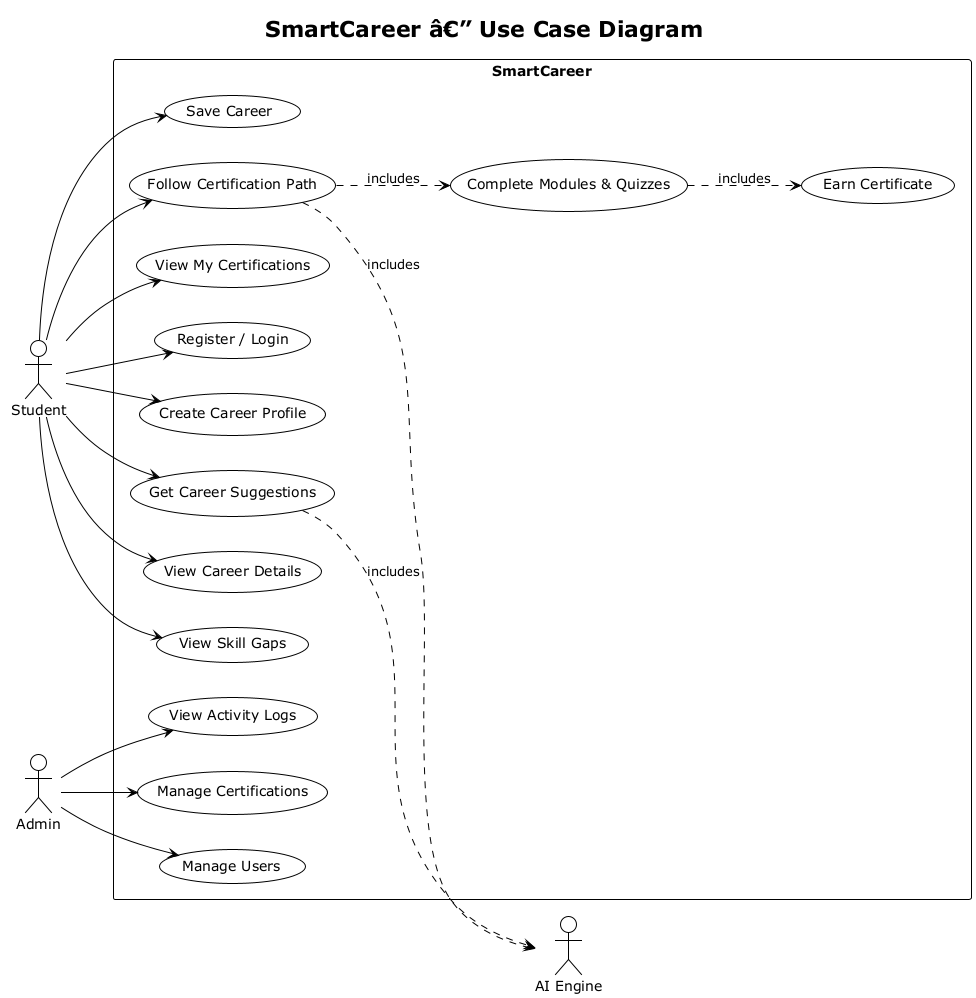

The diagram above was rendered by PlantUML. Its source (embedded in the PNG):
@startuml SmartCareer_UseCase_Diagram
!theme plain
left to right direction
skinparam packageStyle rectangle
skinparam shadowing false
skinparam usecase {
  BorderColor Black
  BackgroundColor White
}
skinparam actor {
  BorderColor Black
  BackgroundColor White
}
title SmartCareer â€” Use Case Diagram

actor Student
actor Admin
actor "AI Engine" as AI

rectangle SmartCareer {

  usecase "Register / Login" as UC1
  usecase "Create Career Profile" as UC2
  usecase "Get Career Suggestions" as UC3
  usecase "View Career Details" as UC4
  usecase "View Skill Gaps" as UC5
  usecase "Save Career" as UC6
  usecase "Follow Certification Path" as UC7
  usecase "Complete Modules & Quizzes" as UC8
  usecase "Earn Certificate" as UC9
  usecase "View My Certifications" as UC10

  usecase "Manage Users" as UC11
  usecase "View Activity Logs" as UC12
  usecase "Manage Certifications" as UC13
}

Student --> UC1
Student --> UC2
Student --> UC3
Student --> UC4
Student --> UC5
Student --> UC6
Student --> UC7
Student --> UC10

UC3 ..> AI : includes
UC7 ..> UC8 : includes
UC8 ..> UC9 : includes
UC7 ..> AI : includes

Admin --> UC11
Admin --> UC12
Admin --> UC13

@enduml